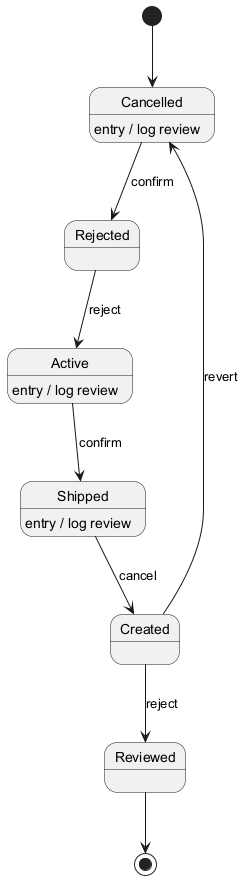

The diagram above was rendered by PlantUML. Its source (embedded in the PNG):
@startuml

[*] --> Cancelled
Cancelled --> Rejected : confirm
Cancelled : entry / log review
Rejected --> Active : reject
Active --> Shipped : confirm
Active : entry / log review
Shipped --> Created : cancel
Shipped : entry / log review
Created --> Reviewed : reject
Created --> Cancelled : revert
Reviewed --> [*]
@enduml